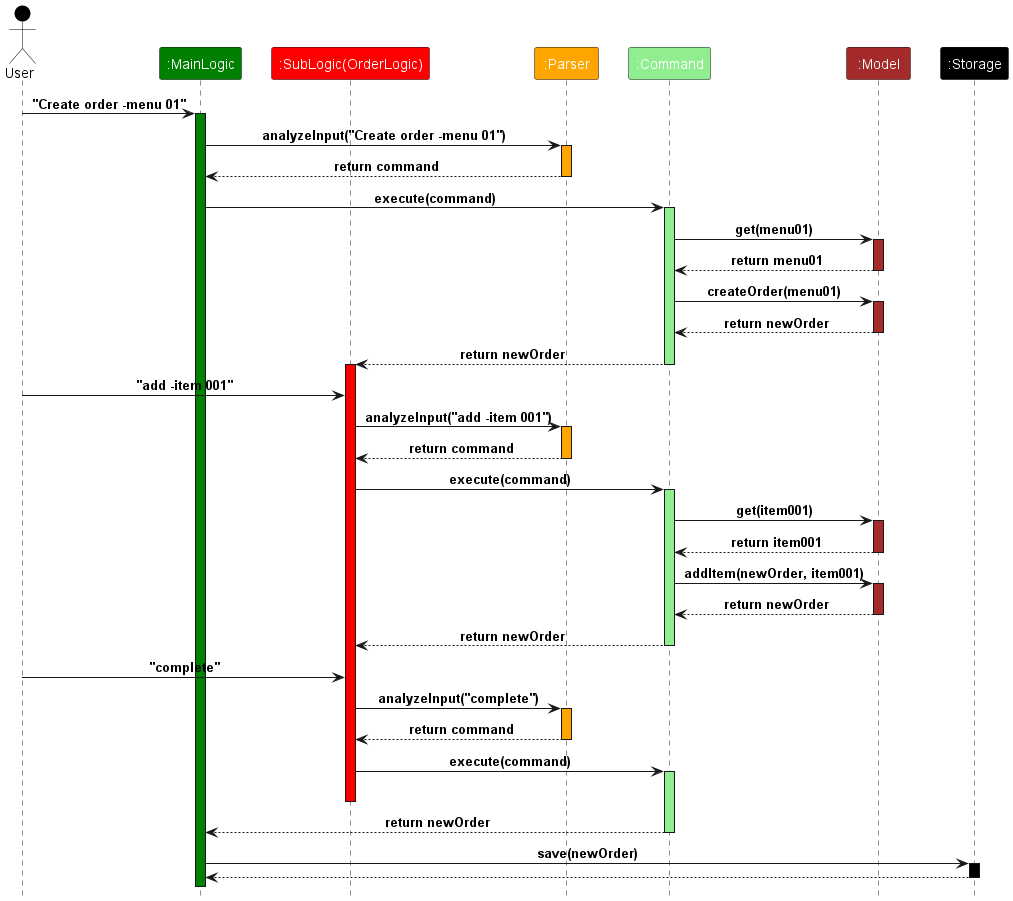

The diagram above was rendered by PlantUML. Its source (embedded in the PNG):
@startuml
!include style.puml

Actor User as user USER_COLOR
Participant ":MainLogic" as mainLogic MAIN_LOGIC_COLOR
Participant ":SubLogic(OrderLogic)" as subLogic SUB_LOGIC_COLOR
Participant ":Parser" as parser PARSER_COLOR
Participant ":Command" as command COMMAND_COLOR
Participant ":Model" as model MODEL_COLOR
participant ":Storage" as storage STORAGE_COLOR


user -> mainLogic : "Create order -menu 01"
activate mainLogic MAIN_LOGIC_COLOR
mainLogic -> parser : analyzeInput("Create order -menu 01")
activate parser PARSER_COLOR
parser --> mainLogic : return command
deactivate parser
mainLogic -> command : execute(command)
activate command COMMAND_COLOR
command -> model : get(menu01)
activate model MODEL_COLOR
model --> command : return menu01
deactivate model
command -> model : createOrder(menu01)
activate model MODEL_COLOR
model --> command : return newOrder
deactivate model
command --> subLogic : return newOrder
deactivate command
activate subLogic SUB_LOGIC_COLOR
user -> subLogic : "add -item 001"
subLogic -> parser : analyzeInput("add -item 001")
activate parser PARSER_COLOR
parser --> subLogic : return command
deactivate parser
subLogic -> command : execute(command)
activate command COMMAND_COLOR
command -> model : get(item001)
activate model MODEL_COLOR
model --> command : return item001
deactivate model
command -> model : addItem(newOrder, item001)
activate model MODEL_COLOR
model --> command : return newOrder
deactivate model
command --> subLogic : return newOrder
deactivate command
user -> subLogic : "complete"
subLogic -> parser : analyzeInput("complete")
activate parser PARSER_COLOR
parser --> subLogic : return command
deactivate parser
subLogic -> command : execute(command)
activate command COMMAND_COLOR
deactivate subLogic
command --> mainLogic : return newOrder
deactivate command
mainLogic -> storage : save(newOrder)
activate storage STORAGE_COLOR
storage --> mainLogic 
deactivate storage




@enduml